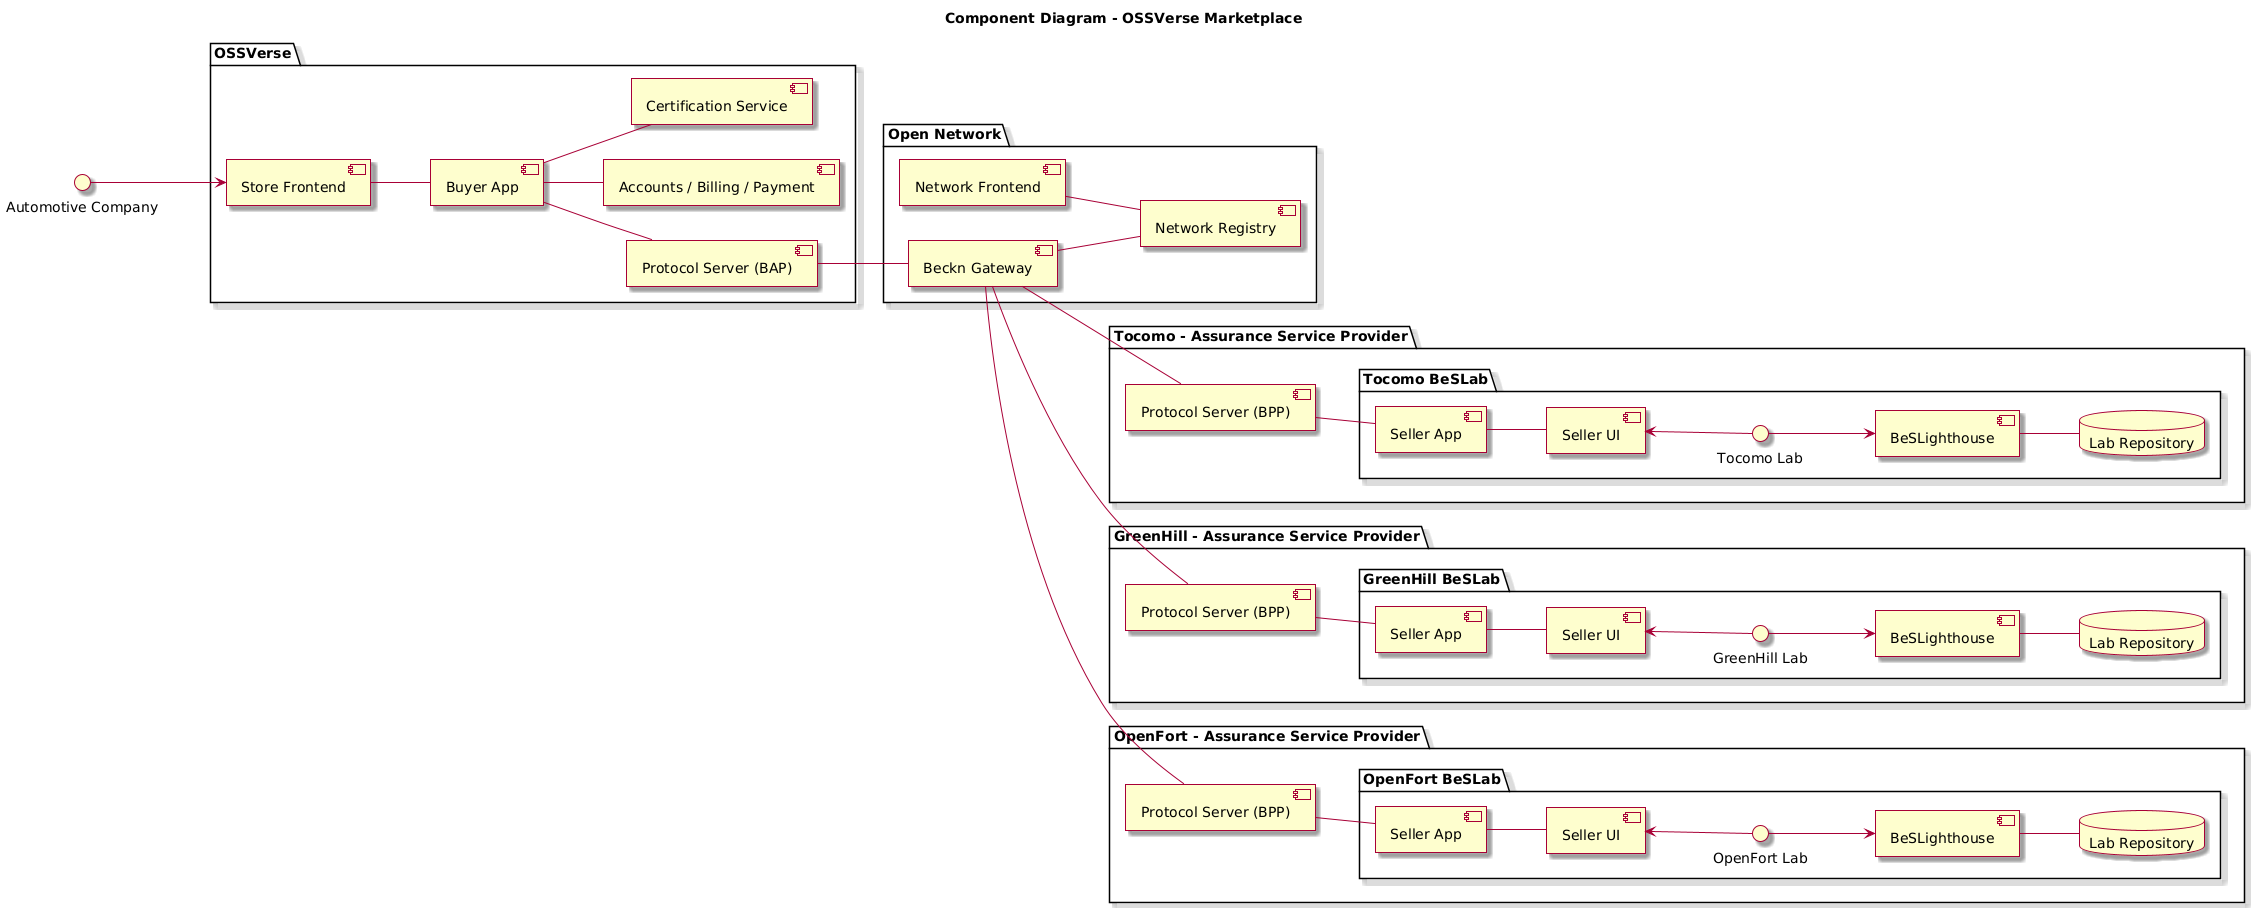

The diagram above was rendered by PlantUML. Its source (embedded in the PNG):
@startuml
title Component Diagram - OSSVerse Marketplace

skin rose

left to right direction

package "OSSVerse" {
  component [Store Frontend] as comp1
  component [Buyer App] as comp2
  component [Protocol Server (BAP)] as comp3
  component [Accounts / Billing / Payment] as comp21
  component [Certification Service] as comp23

  comp1 -- comp2
  comp2 -- comp3
  comp2 -- comp21
  comp2 -- comp23
}

"Automotive Company" --> comp1

package "Open Network" {
  component [Network Frontend] as comp22
  component [Beckn Gateway] as comp4
  database [Network Registry] as comp5
  comp3 -- comp4
  comp4 -- comp5
  comp22 -- comp5
}

package "Tocomo - Assurance Service Provider" {
  component [Protocol Server (BPP)] as comp6
  package "Tocomo BeSLab" {
    component [Seller App] as comp7
    component [Seller UI] as comp8
    component [BeSLighthouse] as comp9
    database "Lab Repository" as comp10
    comp8 <-- "Tocomo Lab"
    "Tocomo Lab" --> comp9
    comp9 -- comp10
  }
  comp4 -- comp6
  comp6 -- comp7
  comp7 -- comp8
}

package "GreenHill - Assurance Service Provider" {
  component [Protocol Server (BPP)] as comp11
  package "GreenHill BeSLab" {
    component [Seller App] as comp12
    component [Seller UI] as comp13
    component [BeSLighthouse] as comp14
    database "Lab Repository" as comp15
    comp13 <-- "GreenHill Lab"
    "GreenHill Lab" --> comp14
    comp14 -- comp15
  }
  comp4 -- comp11
  comp11 -- comp12
  comp12 -- comp13
}

package "OpenFort - Assurance Service Provider" {
  component [Protocol Server (BPP)] as comp16
  package "OpenFort BeSLab" {
    component [Seller App] as comp17
    component [Seller UI] as comp18
    component [BeSLighthouse] as comp19
    database "Lab Repository" as comp20
    comp18 <-- "OpenFort Lab"
    "OpenFort Lab" --> comp19
    comp19 -- comp20
  }
  comp4 -- comp16
  comp16 -- comp17
  comp17 -- comp18
}
@enduml